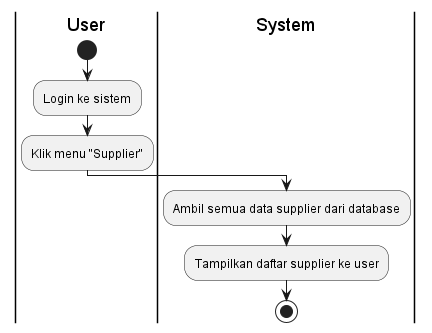

The diagram above was rendered by PlantUML. Its source (embedded in the PNG):
@startuml
|User|
start
:Login ke sistem;
:Klik menu "Supplier";
|System|
:Ambil semua data supplier dari database;
:Tampilkan daftar supplier ke user;
stop
@enduml